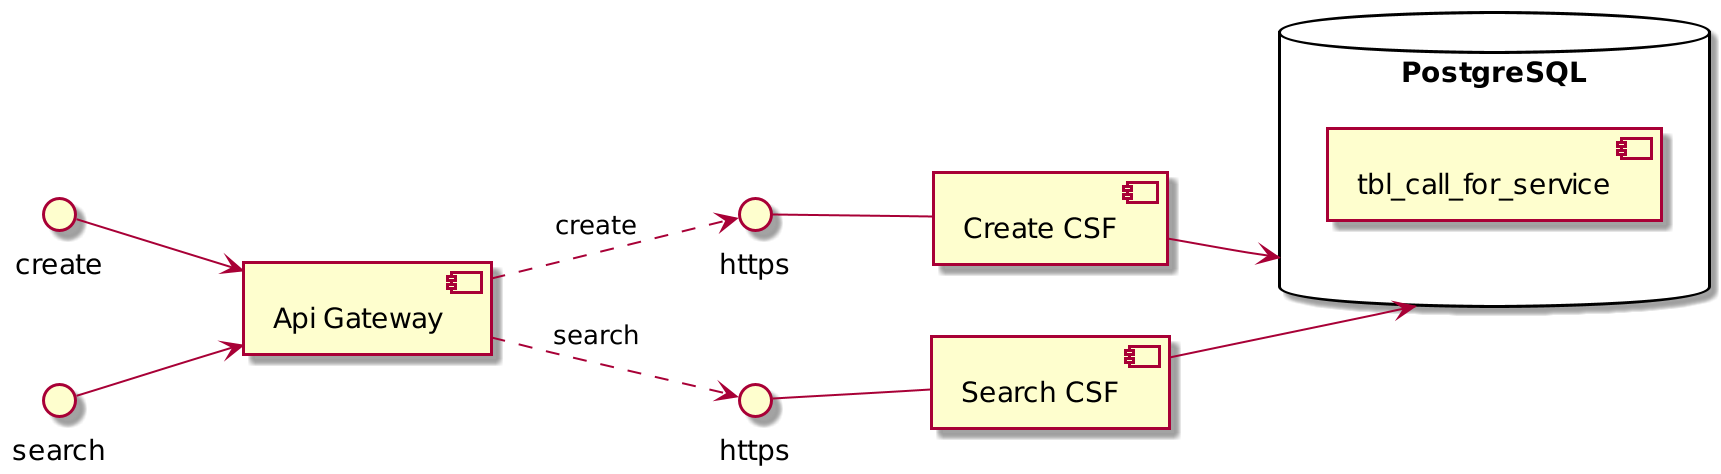

The diagram above was rendered by PlantUML. Its source (embedded in the PNG):
@startuml
scale 2
left to right direction
skinparam packageStyle rect
() "create" as create
() "search" as search
() "https" as createHttp
() "https" as searchHttp
[Api Gateway] as apiGateway
[Create CSF] as createComponent
[Search CSF] as searchComponent

database "PostgreSQL" as db {
    [tbl_call_for_service]
} 

create --> apiGateway
apiGateway ..> createHttp : create
createHttp -- createComponent
createComponent --> db

search --> apiGateway
apiGateway ..> searchHttp : search
searchHttp -- searchComponent
searchComponent --> db
@enduml